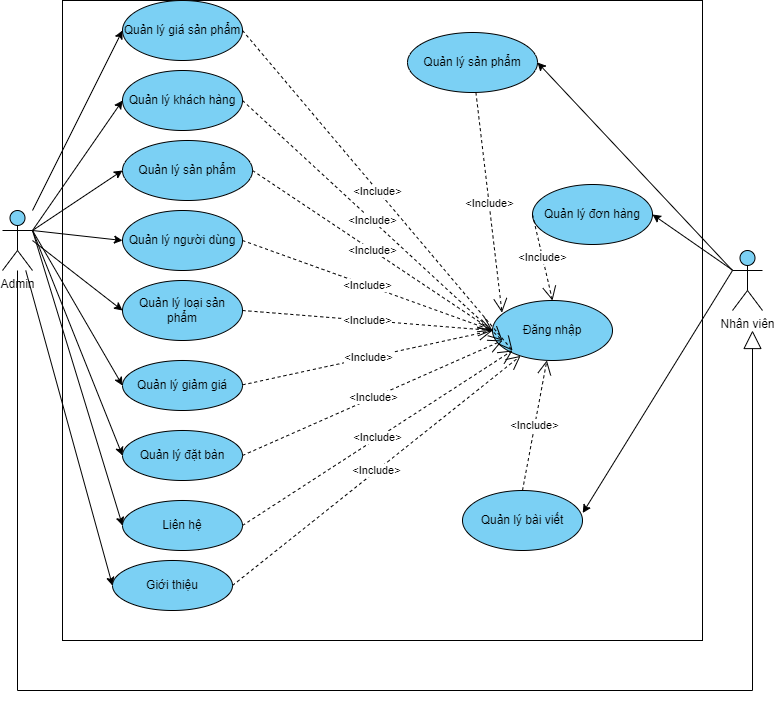

The diagram above was exported from draw.io. Its source (the exported page's mxGraphModel, read from the mxfile embedded in the PNG):
<mxGraphModel dx="1500" dy="899" grid="0" gridSize="10" guides="1" tooltips="1" connect="1" arrows="1" fold="1" page="1" pageScale="1" pageWidth="850" pageHeight="1100" math="0" shadow="0">
  <root>
    <mxCell id="0" />
    <mxCell id="1" parent="0" />
    <mxCell id="WvqnQ6M8aWRW6twqb7Og-1" value="" style="whiteSpace=wrap;html=1;aspect=fixed;" parent="1" vertex="1">
      <mxGeometry x="110" y="120" width="640" height="640" as="geometry" />
    </mxCell>
    <mxCell id="WvqnQ6M8aWRW6twqb7Og-5" style="rounded=0;orthogonalLoop=1;jettySize=auto;html=1;entryX=0;entryY=0.5;entryDx=0;entryDy=0;" parent="1" source="WvqnQ6M8aWRW6twqb7Og-2" target="WvqnQ6M8aWRW6twqb7Og-4" edge="1">
      <mxGeometry relative="1" as="geometry" />
    </mxCell>
    <mxCell id="WvqnQ6M8aWRW6twqb7Og-2" value="Admin" style="shape=umlActor;verticalLabelPosition=bottom;verticalAlign=top;html=1;fillColor=#7BD0F4;" parent="1" vertex="1">
      <mxGeometry x="50" y="330" width="30" height="60" as="geometry" />
    </mxCell>
    <mxCell id="WvqnQ6M8aWRW6twqb7Og-28" style="rounded=0;orthogonalLoop=1;jettySize=auto;html=1;entryX=1;entryY=0.5;entryDx=0;entryDy=0;" parent="1" source="WvqnQ6M8aWRW6twqb7Og-3" target="WvqnQ6M8aWRW6twqb7Og-10" edge="1">
      <mxGeometry relative="1" as="geometry" />
    </mxCell>
    <mxCell id="WvqnQ6M8aWRW6twqb7Og-3" value="Nhân viên" style="shape=umlActor;verticalLabelPosition=bottom;verticalAlign=top;html=1;fillColor=#7BD0F4;" parent="1" vertex="1">
      <mxGeometry x="780" y="370" width="30" height="60" as="geometry" />
    </mxCell>
    <mxCell id="WvqnQ6M8aWRW6twqb7Og-4" value="Quản lý giá sản phẩm" style="ellipse;whiteSpace=wrap;html=1;fillColor=#7BD0F4;" parent="1" vertex="1">
      <mxGeometry x="170" y="120" width="120" height="60" as="geometry" />
    </mxCell>
    <mxCell id="WvqnQ6M8aWRW6twqb7Og-7" style="rounded=0;orthogonalLoop=1;jettySize=auto;html=1;entryX=0;entryY=0.5;entryDx=0;entryDy=0;exitX=1;exitY=0.3333333333333333;exitDx=0;exitDy=0;exitPerimeter=0;" parent="1" source="WvqnQ6M8aWRW6twqb7Og-2" target="WvqnQ6M8aWRW6twqb7Og-8" edge="1">
      <mxGeometry relative="1" as="geometry">
        <mxPoint x="90" y="434" as="sourcePoint" />
      </mxGeometry>
    </mxCell>
    <mxCell id="WvqnQ6M8aWRW6twqb7Og-8" value="Quản lý khách hàng" style="ellipse;whiteSpace=wrap;html=1;fillColor=#7BD0F4;" parent="1" vertex="1">
      <mxGeometry x="170" y="190" width="120" height="60" as="geometry" />
    </mxCell>
    <mxCell id="WvqnQ6M8aWRW6twqb7Og-10" value="Quản lý đơn hàng" style="ellipse;whiteSpace=wrap;html=1;fillColor=#7BD0F4;" parent="1" vertex="1">
      <mxGeometry x="580" y="304" width="120" height="60" as="geometry" />
    </mxCell>
    <mxCell id="WvqnQ6M8aWRW6twqb7Og-11" style="rounded=0;orthogonalLoop=1;jettySize=auto;html=1;entryX=0;entryY=0.5;entryDx=0;entryDy=0;exitX=1;exitY=0.3333333333333333;exitDx=0;exitDy=0;exitPerimeter=0;" parent="1" source="WvqnQ6M8aWRW6twqb7Og-2" target="WvqnQ6M8aWRW6twqb7Og-12" edge="1">
      <mxGeometry relative="1" as="geometry">
        <mxPoint x="80" y="614" as="sourcePoint" />
      </mxGeometry>
    </mxCell>
    <mxCell id="WvqnQ6M8aWRW6twqb7Og-12" value="Quản lý người dùng" style="ellipse;whiteSpace=wrap;html=1;fillColor=#7BD0F4;" parent="1" vertex="1">
      <mxGeometry x="170" y="330" width="120" height="60" as="geometry" />
    </mxCell>
    <mxCell id="WvqnQ6M8aWRW6twqb7Og-13" style="rounded=0;orthogonalLoop=1;jettySize=auto;html=1;entryX=0;entryY=0.5;entryDx=0;entryDy=0;" parent="1" target="WvqnQ6M8aWRW6twqb7Og-14" edge="1">
      <mxGeometry relative="1" as="geometry">
        <mxPoint x="80" y="360" as="sourcePoint" />
      </mxGeometry>
    </mxCell>
    <mxCell id="WvqnQ6M8aWRW6twqb7Og-14" value="Quản lý loại sản phẩm" style="ellipse;whiteSpace=wrap;html=1;fillColor=#7BD0F4;" parent="1" vertex="1">
      <mxGeometry x="170" y="400" width="120" height="60" as="geometry" />
    </mxCell>
    <mxCell id="WvqnQ6M8aWRW6twqb7Og-15" style="rounded=0;orthogonalLoop=1;jettySize=auto;html=1;entryX=0;entryY=0.5;entryDx=0;entryDy=0;" parent="1" target="WvqnQ6M8aWRW6twqb7Og-16" edge="1">
      <mxGeometry relative="1" as="geometry">
        <mxPoint x="80" y="350" as="sourcePoint" />
      </mxGeometry>
    </mxCell>
    <mxCell id="WvqnQ6M8aWRW6twqb7Og-16" value="Quản lý giảm giá" style="ellipse;whiteSpace=wrap;html=1;fillColor=#7BD0F4;" parent="1" vertex="1">
      <mxGeometry x="170" y="480" width="120" height="50" as="geometry" />
    </mxCell>
    <mxCell id="WvqnQ6M8aWRW6twqb7Og-17" style="rounded=0;orthogonalLoop=1;jettySize=auto;html=1;entryX=0;entryY=0.5;entryDx=0;entryDy=0;exitX=1;exitY=0.3333333333333333;exitDx=0;exitDy=0;exitPerimeter=0;" parent="1" source="WvqnQ6M8aWRW6twqb7Og-2" target="WvqnQ6M8aWRW6twqb7Og-18" edge="1">
      <mxGeometry relative="1" as="geometry">
        <mxPoint x="80" y="744" as="sourcePoint" />
      </mxGeometry>
    </mxCell>
    <mxCell id="WvqnQ6M8aWRW6twqb7Og-18" value="Quản lý đặt bàn" style="ellipse;whiteSpace=wrap;html=1;fillColor=#7BD0F4;" parent="1" vertex="1">
      <mxGeometry x="170" y="550" width="120" height="50" as="geometry" />
    </mxCell>
    <mxCell id="WvqnQ6M8aWRW6twqb7Og-20" style="rounded=0;orthogonalLoop=1;jettySize=auto;html=1;entryX=0;entryY=0.5;entryDx=0;entryDy=0;" parent="1" target="WvqnQ6M8aWRW6twqb7Og-21" edge="1">
      <mxGeometry relative="1" as="geometry">
        <mxPoint x="80" y="350" as="sourcePoint" />
      </mxGeometry>
    </mxCell>
    <mxCell id="WvqnQ6M8aWRW6twqb7Og-21" value="Liên hệ" style="ellipse;whiteSpace=wrap;html=1;fillColor=#7BD0F4;" parent="1" vertex="1">
      <mxGeometry x="170" y="620" width="120" height="50" as="geometry" />
    </mxCell>
    <mxCell id="WvqnQ6M8aWRW6twqb7Og-22" style="rounded=0;orthogonalLoop=1;jettySize=auto;html=1;entryX=0;entryY=0.5;entryDx=0;entryDy=0;" parent="1" source="WvqnQ6M8aWRW6twqb7Og-2" target="WvqnQ6M8aWRW6twqb7Og-23" edge="1">
      <mxGeometry relative="1" as="geometry">
        <mxPoint x="70" y="480" as="sourcePoint" />
      </mxGeometry>
    </mxCell>
    <mxCell id="WvqnQ6M8aWRW6twqb7Og-23" value="Giới thiệu" style="ellipse;whiteSpace=wrap;html=1;fillColor=#7BD0F4;" parent="1" vertex="1">
      <mxGeometry x="160" y="680" width="120" height="50" as="geometry" />
    </mxCell>
    <mxCell id="WvqnQ6M8aWRW6twqb7Og-25" value="Quản lý sản phẩm" style="ellipse;whiteSpace=wrap;html=1;fillColor=#7BD0F4;" parent="1" vertex="1">
      <mxGeometry x="170" y="260" width="130" height="60" as="geometry" />
    </mxCell>
    <mxCell id="WvqnQ6M8aWRW6twqb7Og-26" value="Đăng nhập" style="ellipse;whiteSpace=wrap;html=1;fillColor=#7BD0F4;" parent="1" vertex="1">
      <mxGeometry x="540" y="420" width="120" height="60" as="geometry" />
    </mxCell>
    <mxCell id="WvqnQ6M8aWRW6twqb7Og-27" value="Quản lý bài viết" style="ellipse;whiteSpace=wrap;html=1;fillColor=#7BD0F4;" parent="1" vertex="1">
      <mxGeometry x="510" y="610" width="120" height="60" as="geometry" />
    </mxCell>
    <mxCell id="WvqnQ6M8aWRW6twqb7Og-29" style="rounded=0;orthogonalLoop=1;jettySize=auto;html=1;entryX=0;entryY=0.5;entryDx=0;entryDy=0;" parent="1" target="WvqnQ6M8aWRW6twqb7Og-25" edge="1">
      <mxGeometry relative="1" as="geometry">
        <mxPoint x="80" y="350" as="sourcePoint" />
        <mxPoint x="560" y="180" as="targetPoint" />
      </mxGeometry>
    </mxCell>
    <mxCell id="WvqnQ6M8aWRW6twqb7Og-30" style="rounded=0;orthogonalLoop=1;jettySize=auto;html=1;entryX=1.002;entryY=0.375;entryDx=0;entryDy=0;entryPerimeter=0;" parent="1" target="WvqnQ6M8aWRW6twqb7Og-27" edge="1">
      <mxGeometry relative="1" as="geometry">
        <mxPoint x="780" y="390" as="sourcePoint" />
        <mxPoint x="640" y="330" as="targetPoint" />
      </mxGeometry>
    </mxCell>
    <mxCell id="WvqnQ6M8aWRW6twqb7Og-33" value="" style="endArrow=block;endSize=16;endFill=0;html=1;rounded=0;edgeStyle=orthogonalEdgeStyle;" parent="1" source="WvqnQ6M8aWRW6twqb7Og-2" edge="1">
      <mxGeometry width="160" relative="1" as="geometry">
        <mxPoint x="60" y="811" as="sourcePoint" />
        <mxPoint x="800" y="450" as="targetPoint" />
        <Array as="points">
          <mxPoint x="65" y="810" />
          <mxPoint x="800" y="810" />
        </Array>
      </mxGeometry>
    </mxCell>
    <mxCell id="WvqnQ6M8aWRW6twqb7Og-38" value="&amp;lt;Include&amp;gt;" style="endArrow=open;endSize=12;dashed=1;html=1;rounded=0;entryX=0;entryY=0.5;entryDx=0;entryDy=0;" parent="1" target="WvqnQ6M8aWRW6twqb7Og-26" edge="1">
      <mxGeometry width="160" relative="1" as="geometry">
        <mxPoint x="290" y="504.38" as="sourcePoint" />
        <mxPoint x="450" y="504.38" as="targetPoint" />
      </mxGeometry>
    </mxCell>
    <mxCell id="WvqnQ6M8aWRW6twqb7Og-39" value="&amp;lt;Include&amp;gt;" style="endArrow=open;endSize=12;dashed=1;html=1;rounded=0;entryX=0;entryY=0.5;entryDx=0;entryDy=0;exitX=1;exitY=0.5;exitDx=0;exitDy=0;" parent="1" source="WvqnQ6M8aWRW6twqb7Og-18" edge="1">
      <mxGeometry width="160" relative="1" as="geometry">
        <mxPoint x="300" y="514.38" as="sourcePoint" />
        <mxPoint x="550" y="460" as="targetPoint" />
      </mxGeometry>
    </mxCell>
    <mxCell id="WvqnQ6M8aWRW6twqb7Og-40" value="&amp;lt;Include&amp;gt;" style="endArrow=open;endSize=12;dashed=1;html=1;rounded=0;entryX=0;entryY=0.5;entryDx=0;entryDy=0;exitX=1;exitY=0.5;exitDx=0;exitDy=0;" parent="1" source="WvqnQ6M8aWRW6twqb7Og-21" edge="1">
      <mxGeometry width="160" relative="1" as="geometry">
        <mxPoint x="310" y="524.38" as="sourcePoint" />
        <mxPoint x="560" y="470" as="targetPoint" />
      </mxGeometry>
    </mxCell>
    <mxCell id="WvqnQ6M8aWRW6twqb7Og-41" value="&amp;lt;Include&amp;gt;" style="endArrow=open;endSize=12;dashed=1;html=1;rounded=0;exitX=1;exitY=0.5;exitDx=0;exitDy=0;" parent="1" source="WvqnQ6M8aWRW6twqb7Og-23" target="WvqnQ6M8aWRW6twqb7Og-26" edge="1">
      <mxGeometry width="160" relative="1" as="geometry">
        <mxPoint x="320" y="534.38" as="sourcePoint" />
        <mxPoint x="570" y="480" as="targetPoint" />
      </mxGeometry>
    </mxCell>
    <mxCell id="WvqnQ6M8aWRW6twqb7Og-42" value="&amp;lt;Include&amp;gt;" style="endArrow=open;endSize=12;dashed=1;html=1;rounded=0;entryX=0;entryY=0.5;entryDx=0;entryDy=0;exitX=1;exitY=0.5;exitDx=0;exitDy=0;" parent="1" source="WvqnQ6M8aWRW6twqb7Og-14" target="WvqnQ6M8aWRW6twqb7Og-26" edge="1">
      <mxGeometry width="160" relative="1" as="geometry">
        <mxPoint x="330" y="544.38" as="sourcePoint" />
        <mxPoint x="580" y="490" as="targetPoint" />
      </mxGeometry>
    </mxCell>
    <mxCell id="WvqnQ6M8aWRW6twqb7Og-43" value="&amp;lt;Include&amp;gt;" style="endArrow=open;endSize=12;dashed=1;html=1;rounded=0;entryX=0;entryY=0.5;entryDx=0;entryDy=0;exitX=1;exitY=0.5;exitDx=0;exitDy=0;" parent="1" source="WvqnQ6M8aWRW6twqb7Og-12" target="WvqnQ6M8aWRW6twqb7Og-26" edge="1">
      <mxGeometry width="160" relative="1" as="geometry">
        <mxPoint x="340" y="554.38" as="sourcePoint" />
        <mxPoint x="590" y="500" as="targetPoint" />
      </mxGeometry>
    </mxCell>
    <mxCell id="WvqnQ6M8aWRW6twqb7Og-44" value="&amp;lt;Include&amp;gt;" style="endArrow=open;endSize=12;dashed=1;html=1;rounded=0;entryX=0;entryY=0.5;entryDx=0;entryDy=0;exitX=1;exitY=0.5;exitDx=0;exitDy=0;" parent="1" source="WvqnQ6M8aWRW6twqb7Og-8" edge="1">
      <mxGeometry width="160" relative="1" as="geometry">
        <mxPoint x="300" y="370" as="sourcePoint" />
        <mxPoint x="550" y="460" as="targetPoint" />
      </mxGeometry>
    </mxCell>
    <mxCell id="WvqnQ6M8aWRW6twqb7Og-45" value="&amp;lt;Include&amp;gt;" style="endArrow=open;endSize=12;dashed=1;html=1;rounded=0;entryX=0;entryY=0.5;entryDx=0;entryDy=0;exitX=1;exitY=0.5;exitDx=0;exitDy=0;" parent="1" source="WvqnQ6M8aWRW6twqb7Og-4" edge="1">
      <mxGeometry width="160" relative="1" as="geometry">
        <mxPoint x="310" y="380" as="sourcePoint" />
        <mxPoint x="560" y="470" as="targetPoint" />
      </mxGeometry>
    </mxCell>
    <mxCell id="WvqnQ6M8aWRW6twqb7Og-46" value="&amp;lt;Include&amp;gt;" style="endArrow=open;endSize=12;dashed=1;html=1;rounded=0;entryX=0.5;entryY=0;entryDx=0;entryDy=0;exitX=0;exitY=0.5;exitDx=0;exitDy=0;" parent="1" source="WvqnQ6M8aWRW6twqb7Og-10" target="WvqnQ6M8aWRW6twqb7Og-26" edge="1">
      <mxGeometry width="160" relative="1" as="geometry">
        <mxPoint x="300" y="160" as="sourcePoint" />
        <mxPoint x="570" y="480" as="targetPoint" />
      </mxGeometry>
    </mxCell>
    <mxCell id="WvqnQ6M8aWRW6twqb7Og-47" value="&amp;lt;Include&amp;gt;" style="endArrow=open;endSize=12;dashed=1;html=1;rounded=0;exitX=1;exitY=0.5;exitDx=0;exitDy=0;" parent="1" source="WvqnQ6M8aWRW6twqb7Og-25" edge="1">
      <mxGeometry width="160" relative="1" as="geometry">
        <mxPoint x="310" y="170" as="sourcePoint" />
        <mxPoint x="540" y="450" as="targetPoint" />
      </mxGeometry>
    </mxCell>
    <mxCell id="WvqnQ6M8aWRW6twqb7Og-48" value="&amp;lt;Include&amp;gt;" style="endArrow=open;endSize=12;dashed=1;html=1;rounded=0;exitX=0.5;exitY=0;exitDx=0;exitDy=0;" parent="1" source="WvqnQ6M8aWRW6twqb7Og-27" target="WvqnQ6M8aWRW6twqb7Og-26" edge="1">
      <mxGeometry width="160" relative="1" as="geometry">
        <mxPoint x="290" y="715" as="sourcePoint" />
        <mxPoint x="580" y="490" as="targetPoint" />
      </mxGeometry>
    </mxCell>
    <mxCell id="QBgUQeiarbFgdq-VWx6V-1" value="Quản lý sản phẩm" style="ellipse;whiteSpace=wrap;html=1;fillColor=#7BD0F4;" parent="1" vertex="1">
      <mxGeometry x="455" y="152" width="130" height="60" as="geometry" />
    </mxCell>
    <mxCell id="QBgUQeiarbFgdq-VWx6V-2" value="&amp;lt;Include&amp;gt;" style="endArrow=open;endSize=12;dashed=1;html=1;rounded=0;entryX=0.079;entryY=0.202;entryDx=0;entryDy=0;entryPerimeter=0;" parent="1" source="QBgUQeiarbFgdq-VWx6V-1" target="WvqnQ6M8aWRW6twqb7Og-26" edge="1">
      <mxGeometry width="160" relative="1" as="geometry">
        <mxPoint x="310" y="300" as="sourcePoint" />
        <mxPoint x="550" y="460" as="targetPoint" />
      </mxGeometry>
    </mxCell>
    <mxCell id="QBgUQeiarbFgdq-VWx6V-3" style="rounded=0;orthogonalLoop=1;jettySize=auto;html=1;entryX=1;entryY=0.5;entryDx=0;entryDy=0;exitX=0;exitY=0.3333333333333333;exitDx=0;exitDy=0;exitPerimeter=0;" parent="1" source="WvqnQ6M8aWRW6twqb7Og-3" target="QBgUQeiarbFgdq-VWx6V-1" edge="1">
      <mxGeometry relative="1" as="geometry">
        <mxPoint x="790" y="383" as="sourcePoint" />
        <mxPoint x="710" y="240" as="targetPoint" />
      </mxGeometry>
    </mxCell>
  </root>
</mxGraphModel>